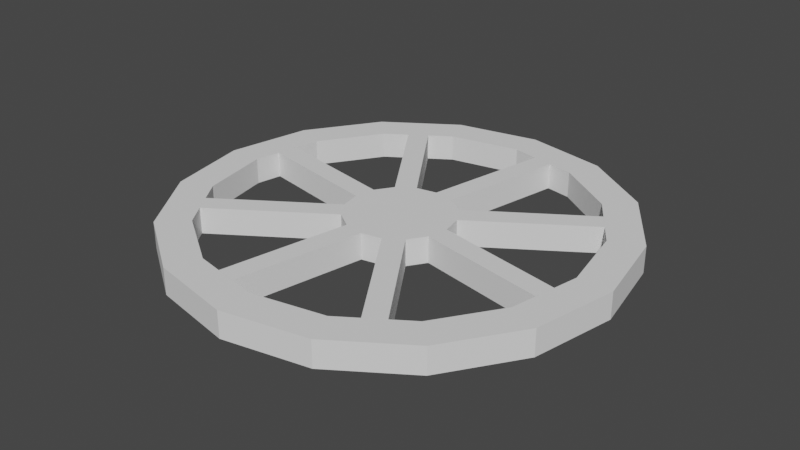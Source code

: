 # Source: wheel.blend  (saved by Blender 3.5.10; exported with 4.5.12 LTS)
import bpy
from mathutils import Matrix  # noqa: F401  (used for matrix-valued properties, if any)

bpy.ops.wm.read_factory_settings(use_empty=True)
scene = bpy.context.scene
scene.name = 'Scene'

# ---- collections
col_collection = bpy.data.collections.new('Collection'); scene.collection.children.link(col_collection)

# ---- world
world_world = bpy.data.worlds.new('World'); scene.world = world_world
world_world.use_nodes = True; world_world.node_tree.nodes.clear()
_N = world_world.node_tree.nodes; _L = world_world.node_tree.links
n0 = _N.new('ShaderNodeOutputWorld'); n0.name = 'World Output'; n0.location = (300, 300)
n1 = _N.new('ShaderNodeBackground'); n1.name = 'Background'; n1.location = (10, 300)
n1.inputs[0].default_value = (0.05088, 0.05088, 0.05088, 1.0)
_L.new(n1.outputs[0], n0.inputs[0])
n0.is_active_output = True
world_world.color = (0.05088, 0.05088, 0.05088)
world_world.use_sun_shadow = False
world_world.sun_shadow_jitter_overblur = 0.0

# ---- meshes
me_cylinder_001 = bpy.data.meshes.new('Cylinder.001')
me_cylinder_001.from_pydata([(0.0, 1.0, -1.0), (0.0, 1.0, 1.0), (0.3827, 0.9239, -1.0), (0.3827, 0.9239, 1.0), (0.7071, 0.7071, -1.0), (0.7071, 0.7071, 1.0), (0.9239, 0.3827, -1.0), (0.9239, 0.3827, 1.0), (1.0, 0.0, -1.0), (1.0, 0.0, 1.0), (0.9239, -0.3827, -1.0), (0.9239, -0.3827, 1.0), (0.7071, -0.7071, -1.0), (0.7071, -0.7071, 1.0), (0.3827, -0.9239, -1.0), (0.3827, -0.9239, 1.0), (0.0, -1.0, -1.0), (0.0, -1.0, 1.0), (-0.3827, -0.9239, -1.0), (-0.3827, -0.9239, 1.0), (-0.7071, -0.7071, -1.0), (-0.7071, -0.7071, 1.0), (-0.9239, -0.3827, -1.0), (-0.9239, -0.3827, 1.0), (-1.0, 0.0, -1.0), (-1.0, 0.0, 1.0), (-0.9239, 0.3827, -1.0), (-0.9239, 0.3827, 1.0), (-0.7071, 0.7071, -1.0), (-0.7071, 0.7071, 1.0), (-0.3827, 0.9239, -1.0), (-0.3827, 0.9239, 1.0), (3.394, -0.4761, 1.0), (3.394, -0.4761, -1.0), (3.318, -0.8588, -1.0), (3.318, -0.8588, 1.0), (2.736, 2.063, 1.0), (2.736, 2.063, -1.0), (2.953, 1.739, -1.0), (2.953, 1.739, 1.0), (0.4761, 3.394, -1.0), (0.8588, 3.318, -1.0), (0.8588, 3.318, 1.0), (0.4761, 3.394, 1.0), (-2.063, 2.736, 1.0), (-2.063, 2.736, -1.0), (-1.739, 2.953, -1.0), (-1.739, 2.953, 1.0), (-3.394, 0.4761, 1.0), (-3.394, 0.4761, -1.0), (-3.318, 0.8588, -1.0), (-3.318, 0.8588, 1.0), (-2.736, -2.063, 1.0), (-2.736, -2.063, -1.0), (-2.953, -1.739, -1.0), (-2.953, -1.739, 1.0), (-0.4761, -3.394, 1.0), (-0.4761, -3.394, -1.0), (-0.8588, -3.318, -1.0), (-0.8588, -3.318, 1.0), (2.063, -2.736, 1.0), (2.063, -2.736, -1.0), (1.739, -2.953, -1.0), (1.739, -2.953, 1.0), (0.0, 3.488, -1.0), (0.0, 3.488, 1.0), (1.335, 3.223, -1.0), (1.335, 3.223, 1.0), (2.467, 2.467, -1.0), (2.467, 2.467, 1.0), (3.223, 1.335, -1.0), (3.223, 1.335, 1.0), (3.488, 0.0, -1.0), (3.488, 0.0, 1.0), (3.223, -1.335, -1.0), (3.223, -1.335, 1.0), (2.467, -2.467, -1.0), (2.467, -2.467, 1.0), (1.335, -3.223, -1.0), (1.335, -3.223, 1.0), (0.0, -3.488, -1.0), (0.0, -3.488, 1.0), (-1.335, -3.223, -1.0), (-1.335, -3.223, 1.0), (-2.467, -2.467, -1.0), (-2.467, -2.467, 1.0), (-3.223, -1.335, -1.0), (-3.223, -1.335, 1.0), (-3.488, 0.0, -1.0), (-3.488, 0.0, 1.0), (-3.223, 1.335, -1.0), (-3.223, 1.335, 1.0), (-2.467, 2.467, -1.0), (-2.467, 2.467, 1.0), (-1.335, 3.223, -1.0), (-1.335, 3.223, 1.0), (0.0, 4.123, -1.0), (1.578, 3.809, -1.0), (1.578, 3.809, 1.0), (0.0, 4.123, 1.0), (2.915, 2.915, -1.0), (2.915, 2.915, 1.0), (3.809, 1.578, -1.0), (3.809, 1.578, 1.0), (4.123, 0.0, -1.0), (4.123, 0.0, 1.0), (3.809, -1.578, -1.0), (3.809, -1.578, 1.0), (2.915, -2.915, -1.0), (2.915, -2.915, 1.0), (1.578, -3.809, -1.0), (1.578, -3.809, 1.0), (0.0, -4.123, -1.0), (0.0, -4.123, 1.0), (-1.578, -3.809, -1.0), (-1.578, -3.809, 1.0), (-2.915, -2.915, -1.0), (-2.915, -2.915, 1.0), (-3.809, -1.578, -1.0), (-3.809, -1.578, 1.0), (-4.123, 0.0, -1.0), (-4.123, 0.0, 1.0), (-3.809, 1.578, -1.0), (-3.809, 1.578, 1.0), (-2.915, 2.915, -1.0), (-2.915, 2.915, 1.0), (-1.578, 3.809, -1.0), (-1.578, 3.809, 1.0)], [], [(0, 1, 43, 40), (2, 3, 5, 4), (4, 5, 36, 37), (6, 7, 9, 8), (11, 10, 34, 35), (10, 11, 13, 12), (13, 15, 63, 60), (14, 15, 17, 16), (17, 19, 59, 56), (18, 19, 21, 20), (23, 22, 54, 55), (22, 23, 25, 24), (27, 26, 50, 51), (26, 27, 29, 28), (3, 1, 31, 29, 27, 25, 23, 21, 19, 17, 15, 13, 11, 9, 7, 5), (29, 31, 47, 44), (30, 31, 1, 0), (0, 2, 4, 6, 8, 10, 12, 14, 16, 18, 20, 22, 24, 26, 28, 30), (33, 32, 35, 34), (10, 8, 33, 34), (9, 11, 35, 32), (8, 9, 32, 33), (37, 36, 39, 38), (7, 6, 38, 39), (6, 4, 37, 38), (5, 7, 39, 36), (40, 43, 42, 41), (2, 0, 40, 41), (3, 2, 41, 42), (1, 3, 42, 43), (45, 44, 47, 46), (28, 29, 44, 45), (31, 30, 46, 47), (30, 28, 45, 46), (49, 48, 51, 50), (26, 24, 49, 50), (25, 27, 51, 48), (24, 25, 48, 49), (53, 52, 55, 54), (22, 20, 53, 54), (21, 23, 55, 52), (20, 21, 52, 53), (57, 56, 59, 58), (16, 17, 56, 57), (19, 18, 58, 59), (18, 16, 57, 58), (61, 60, 63, 62), (12, 13, 60, 61), (15, 14, 62, 63), (14, 12, 61, 62), (96, 99, 98, 97), (97, 98, 101, 100), (100, 101, 103, 102), (102, 103, 105, 104), (104, 105, 107, 106), (106, 107, 109, 108), (108, 109, 111, 110), (110, 111, 113, 112), (112, 113, 115, 114), (114, 115, 117, 116), (116, 117, 119, 118), (118, 119, 121, 120), (120, 121, 123, 122), (122, 123, 125, 124), (124, 125, 127, 126), (126, 127, 99, 96), (66, 64, 96, 97), (65, 67, 98, 99), (68, 66, 97, 100), (67, 69, 101, 98), (70, 68, 100, 102), (69, 71, 103, 101), (72, 70, 102, 104), (71, 73, 105, 103), (74, 72, 104, 106), (73, 75, 107, 105), (76, 74, 106, 108), (75, 77, 109, 107), (78, 76, 108, 110), (77, 79, 111, 109), (80, 78, 110, 112), (79, 81, 113, 111), (82, 80, 112, 114), (81, 83, 115, 113), (84, 82, 114, 116), (83, 85, 117, 115), (86, 84, 116, 118), (85, 87, 119, 117), (88, 86, 118, 120), (87, 89, 121, 119), (90, 88, 120, 122), (89, 91, 123, 121), (92, 90, 122, 124), (91, 93, 125, 123), (94, 92, 124, 126), (93, 95, 127, 125), (64, 94, 126, 96), (95, 65, 99, 127), (84, 86, 87, 85), (86, 88, 89, 87), (82, 84, 85, 83), (70, 72, 73, 71), (88, 90, 91, 89), (90, 92, 93, 91), (92, 94, 95, 93), (94, 64, 65, 95), (64, 66, 67, 65), (66, 68, 69, 67), (68, 70, 71, 69), (72, 74, 75, 73), (74, 76, 77, 75), (76, 78, 79, 77), (78, 80, 81, 79), (80, 82, 83, 81)])
_uv = me_cylinder_001.uv_layers.new(name='UVMap')
_uv.uv.foreach_set('vector', [0.0, 0.5, 0.0, 1.0, 0.0, 1.0, 0.0, 0.5, 0.9375, 0.5, 0.9375, 1.0, 0.875, 1.0, 0.875, 0.5, 0.875, 0.5, 0.875, 1.0, 0.875, 1.0, 0.875, 0.5, 0.8125, 0.5, 0.8125, 1.0, 0.75, 1.0, 0.75, 0.5, 0.6875, 1.0, 0.6875, 0.5, 0.6875, 0.5, 0.6875, 1.0, 0.6875, 0.5, 0.6875, 1.0, 0.625, 1.0, 0.625, 0.5, 0.4197, 0.08029, 0.3418, 0.02827, 0.3418, 0.02827, 0.4197, 0.08029, 0.5625, 0.5, 0.5625, 1.0, 0.5, 1.0, 0.5, 0.5, 0.25, 0.01, 0.1582, 0.02827, 0.1582, 0.02827, 0.25, 0.01, 0.4375, 0.5, 0.4375, 1.0, 0.375, 1.0, 0.375, 0.5, 0.3125, 1.0, 0.3125, 0.5, 0.3125, 0.5, 0.3125, 1.0, 0.3125, 0.5, 0.3125, 1.0, 0.25, 1.0, 0.25, 0.5, 0.1875, 1.0, 0.1875, 0.5, 0.1875, 0.5, 0.1875, 1.0, 0.1875, 0.5, 0.1875, 1.0, 0.125, 1.0, 0.125, 0.5, 0.3418, 0.4717, 0.25, 0.49, 0.1582, 0.4717, 0.08029, 0.4197, 0.02827, 0.3418, 0.01, 0.25, 0.02827, 0.1582, 0.08029, 0.08029, 0.1582, 0.02827, 0.25, 0.01, 0.3418, 0.02827, 0.4197, 0.08029, 0.4717, 0.1582, 0.49, 0.25, 0.4717, 0.3418, 0.4197, 0.4197, 0.08029, 0.4197, 0.1582, 0.4717, 0.1582, 0.4717, 0.08029, 0.4197, 0.0625, 0.5, 0.0625, 1.0, 0.0, 1.0, 0.0, 0.5, 0.75, 0.49, 0.8418, 0.4717, 0.9197, 0.4197, 0.9717, 0.3418, 0.99, 0.25, 0.9717, 0.1582, 0.9197, 0.08029, 0.8418, 0.02827, 0.75, 0.01, 0.6582, 0.02827, 0.5803, 0.08029, 0.5283, 0.1582, 0.51, 0.25, 0.5283, 0.3418, 0.5803, 0.4197, 0.6582, 0.4717, 0.75, 0.5, 0.75, 1.0, 0.6875, 1.0, 0.6875, 0.5, 0.9717, 0.1582, 0.99, 0.25, 0.99, 0.25, 0.9717, 0.1582, 0.49, 0.25, 0.4717, 0.1582, 0.4717, 0.1582, 0.49, 0.25, 0.75, 0.5, 0.75, 1.0, 0.75, 1.0, 0.75, 0.5, 0.875, 0.5, 0.875, 1.0, 0.8125, 1.0, 0.8125, 0.5, 0.8125, 1.0, 0.8125, 0.5, 0.8125, 0.5, 0.8125, 1.0, 0.9717, 0.3418, 0.9197, 0.4197, 0.9197, 0.4197, 0.9717, 0.3418, 0.4197, 0.4197, 0.4717, 0.3418, 0.4717, 0.3418, 0.4197, 0.4197, 1.0, 0.5, 1.0, 1.0, 0.9375, 1.0, 0.9375, 0.5, 0.8418, 0.4717, 0.75, 0.49, 0.75, 0.49, 0.8418, 0.4717, 0.9375, 1.0, 0.9375, 0.5, 0.9375, 0.5, 0.9375, 1.0, 0.25, 0.49, 0.3418, 0.4717, 0.3418, 0.4717, 0.25, 0.49, 0.125, 0.5, 0.125, 1.0, 0.0625, 1.0, 0.0625, 0.5, 0.125, 0.5, 0.125, 1.0, 0.125, 1.0, 0.125, 0.5, 0.0625, 1.0, 0.0625, 0.5, 0.0625, 0.5, 0.0625, 1.0, 0.6582, 0.4717, 0.5803, 0.4197, 0.5803, 0.4197, 0.6582, 0.4717, 0.25, 0.5, 0.25, 1.0, 0.1875, 1.0, 0.1875, 0.5, 0.5283, 0.3418, 0.51, 0.25, 0.51, 0.25, 0.5283, 0.3418, 0.01, 0.25, 0.02827, 0.3418, 0.02827, 0.3418, 0.01, 0.25, 0.25, 0.5, 0.25, 1.0, 0.25, 1.0, 0.25, 0.5, 0.375, 0.5, 0.375, 1.0, 0.3125, 1.0, 0.3125, 0.5, 0.5283, 0.1582, 0.5803, 0.08029, 0.5803, 0.08029, 0.5283, 0.1582, 0.08029, 0.08029, 0.02827, 0.1582, 0.02827, 0.1582, 0.08029, 0.08029, 0.375, 0.5, 0.375, 1.0, 0.375, 1.0, 0.375, 0.5, 0.5, 0.5, 0.5, 1.0, 0.4375, 1.0, 0.4375, 0.5, 0.5, 0.5, 0.5, 1.0, 0.5, 1.0, 0.5, 0.5, 0.4375, 1.0, 0.4375, 0.5, 0.4375, 0.5, 0.4375, 1.0, 0.6582, 0.02827, 0.75, 0.01, 0.75, 0.01, 0.6582, 0.02827, 0.625, 0.5, 0.625, 1.0, 0.5625, 1.0, 0.5625, 0.5, 0.625, 0.5, 0.625, 1.0, 0.625, 1.0, 0.625, 0.5, 0.5625, 1.0, 0.5625, 0.5, 0.5625, 0.5, 0.5625, 1.0, 0.8418, 0.02827, 0.9197, 0.08029, 0.9197, 0.08029, 0.8418, 0.02827, 1.0, 0.5, 1.0, 1.0, 0.9375, 1.0, 0.9375, 0.5, 0.9375, 0.5, 0.9375, 1.0, 0.875, 1.0, 0.875, 0.5, 0.875, 0.5, 0.875, 1.0, 0.8125, 1.0, 0.8125, 0.5, 0.8125, 0.5, 0.8125, 1.0, 0.75, 1.0, 0.75, 0.5, 0.75, 0.5, 0.75, 1.0, 0.6875, 1.0, 0.6875, 0.5, 0.6875, 0.5, 0.6875, 1.0, 0.625, 1.0, 0.625, 0.5, 0.625, 0.5, 0.625, 1.0, 0.5625, 1.0, 0.5625, 0.5, 0.5625, 0.5, 0.5625, 1.0, 0.5, 1.0, 0.5, 0.5, 0.5, 0.5, 0.5, 1.0, 0.4375, 1.0, 0.4375, 0.5, 0.4375, 0.5, 0.4375, 1.0, 0.375, 1.0, 0.375, 0.5, 0.375, 0.5, 0.375, 1.0, 0.3125, 1.0, 0.3125, 0.5, 0.3125, 0.5, 0.3125, 1.0, 0.25, 1.0, 0.25, 0.5, 0.25, 0.5, 0.25, 1.0, 0.1875, 1.0, 0.1875, 0.5, 0.1875, 0.5, 0.1875, 1.0, 0.125, 1.0, 0.125, 0.5, 0.125, 0.5, 0.125, 1.0, 0.0625, 1.0, 0.0625, 0.5, 0.0625, 0.5, 0.0625, 1.0, 0.0, 1.0, 0.0, 0.5, 0.8277, 0.4376, 0.75, 0.4531, 0.75, 0.49, 0.8418, 0.4717, 0.25, 0.4531, 0.3277, 0.4376, 0.3418, 0.4717, 0.25, 0.49, 0.8936, 0.3936, 0.8277, 0.4376, 0.8418, 0.4717, 0.9197, 0.4197, 0.3277, 0.4376, 0.3936, 0.3936, 0.4197, 0.4197, 0.3418, 0.4717, 0.9376, 0.3277, 0.8936, 0.3936, 0.9197, 0.4197, 0.9717, 0.3418, 0.3936, 0.3936, 0.4376, 0.3277, 0.4717, 0.3418, 0.4197, 0.4197, 0.9531, 0.25, 0.9376, 0.3277, 0.9717, 0.3418, 0.99, 0.25, 0.4376, 0.3277, 0.4531, 0.25, 0.49, 0.25, 0.4717, 0.3418, 0.9376, 0.1723, 0.9531, 0.25, 0.99, 0.25, 0.9717, 0.1582, 0.4531, 0.25, 0.4376, 0.1723, 0.4717, 0.1582, 0.49, 0.25, 0.8936, 0.1064, 0.9376, 0.1723, 0.9717, 0.1582, 0.9197, 0.08029, 0.4376, 0.1723, 0.3936, 0.1064, 0.4197, 0.08029, 0.4717, 0.1582, 0.8277, 0.0624, 0.8936, 0.1064, 0.9197, 0.08029, 0.8418, 0.02827, 0.3936, 0.1064, 0.3277, 0.0624, 0.3418, 0.02827, 0.4197, 0.08029, 0.75, 0.04695, 0.8277, 0.0624, 0.8418, 0.02827, 0.75, 0.01, 0.3277, 0.0624, 0.25, 0.04695, 0.25, 0.01, 0.3418, 0.02827, 0.6723, 0.0624, 0.75, 0.04695, 0.75, 0.01, 0.6582, 0.02827, 0.25, 0.04695, 0.1723, 0.0624, 0.1582, 0.02827, 0.25, 0.01, 0.6064, 0.1064, 0.6723, 0.0624, 0.6582, 0.02827, 0.5803, 0.08029, 0.1723, 0.0624, 0.1064, 0.1064, 0.08029, 0.08029, 0.1582, 0.02827, 0.5624, 0.1723, 0.6064, 0.1064, 0.5803, 0.08029, 0.5283, 0.1582, 0.1064, 0.1064, 0.0624, 0.1723, 0.02827, 0.1582, 0.08029, 0.08029, 0.5469, 0.25, 0.5624, 0.1723, 0.5283, 0.1582, 0.51, 0.25, 0.0624, 0.1723, 0.04695, 0.25, 0.01, 0.25, 0.02827, 0.1582, 0.5624, 0.3277, 0.5469, 0.25, 0.51, 0.25, 0.5283, 0.3418, 0.04695, 0.25, 0.0624, 0.3277, 0.02827, 0.3418, 0.01, 0.25, 0.6064, 0.3936, 0.5624, 0.3277, 0.5283, 0.3418, 0.5803, 0.4197, 0.0624, 0.3277, 0.1064, 0.3936, 0.08029, 0.4197, 0.02827, 0.3418, 0.6723, 0.4376, 0.6064, 0.3936, 0.5803, 0.4197, 0.6582, 0.4717, 0.1064, 0.3936, 0.1723, 0.4376, 0.1582, 0.4717, 0.08029, 0.4197, 0.75, 0.4531, 0.6723, 0.4376, 0.6582, 0.4717, 0.75, 0.49, 0.1723, 0.4376, 0.25, 0.4531, 0.25, 0.49, 0.1582, 0.4717, 0.6064, 0.1064, 0.5624, 0.1723, 0.0624, 0.1723, 0.1064, 0.1064, 0.5624, 0.1723, 0.5469, 0.25, 0.04695, 0.25, 0.0624, 0.1723, 0.6723, 0.0624, 0.6064, 0.1064, 0.1064, 0.1064, 0.1723, 0.0624, 0.9376, 0.3277, 0.9531, 0.25, 0.4531, 0.25, 0.4376, 0.3277, 0.5469, 0.25, 0.5624, 0.3277, 0.0624, 0.3277, 0.04695, 0.25, 0.5624, 0.3277, 0.6064, 0.3936, 0.1064, 0.3936, 0.0624, 0.3277, 0.6064, 0.3936, 0.6723, 0.4376, 0.1723, 0.4376, 0.1064, 0.3936, 0.6723, 0.4376, 0.75, 0.4531, 0.25, 0.4531, 0.1723, 0.4376, 0.75, 0.4531, 0.8277, 0.4376, 0.3277, 0.4376, 0.25, 0.4531, 0.8277, 0.4376, 0.8936, 0.3936, 0.3936, 0.3936, 0.3277, 0.4376, 0.8936, 0.3936, 0.9376, 0.3277, 0.4376, 0.3277, 0.3936, 0.3936, 0.9531, 0.25, 0.9376, 0.1723, 0.4376, 0.1723, 0.4531, 0.25, 0.9376, 0.1723, 0.8936, 0.1064, 0.3936, 0.1064, 0.4376, 0.1723, 0.8936, 0.1064, 0.8277, 0.0624, 0.3277, 0.0624, 0.3936, 0.1064, 0.8277, 0.0624, 0.75, 0.04695, 0.25, 0.04695, 0.3277, 0.0624, 0.75, 0.04695, 0.6723, 0.0624, 0.1723, 0.0624, 0.25, 0.04695])
me_cylinder_001.materials.append(None)
me_cylinder_001.update()

# ---- objects
ob_inner = bpy.data.objects.new('Inner', me_cylinder_001)

# ---- transforms, parenting, visibility, modifiers, constraints
ob_inner.location = (0.0, 0.0, 0.0)
ob_inner.scale = (1.0, 1.0, -0.2459)

# ---- collection membership
col_collection.objects.link(ob_inner)

# ---- scene / render settings (as saved in the file)
scene.frame_start = 1; scene.frame_end = 250; scene.frame_set(1)
scene.render.engine = 'BLENDER_EEVEE_NEXT'
scene.cycles.sampling_pattern = 'TABULATED_SOBOL'
scene.view_settings.view_transform = 'Filmic'
bpy.context.view_layer.update()

# ---- added for rendering (the .blend has no active camera and no usable light): camera, sun
cam_auto = bpy.data.cameras.new('AutoCamera')
cam_auto.lens = 50.0
cam_auto.sensor_width = 36.0
cam_auto.clip_end = 1000.0
ob_auto_camera = bpy.data.objects.new('AutoCamera', cam_auto)
scene.collection.objects.link(ob_auto_camera)
ob_auto_camera.location = (10.7995, -12.9594, 8.63958)
ob_auto_camera.rotation_euler = (1.09748, -7.21219e-08, 0.694738)
scene.camera = ob_auto_camera
light_auto_sun = bpy.data.lights.new('AutoSun', 'SUN')
light_auto_sun.energy = 3.0
light_auto_sun.angle = 0.0523599
ob_auto_sun = bpy.data.objects.new('AutoSun', light_auto_sun)
scene.collection.objects.link(ob_auto_sun)
ob_auto_sun.rotation_euler = (0.872665, 0.174533, 0.523599)
bpy.context.view_layer.update()
